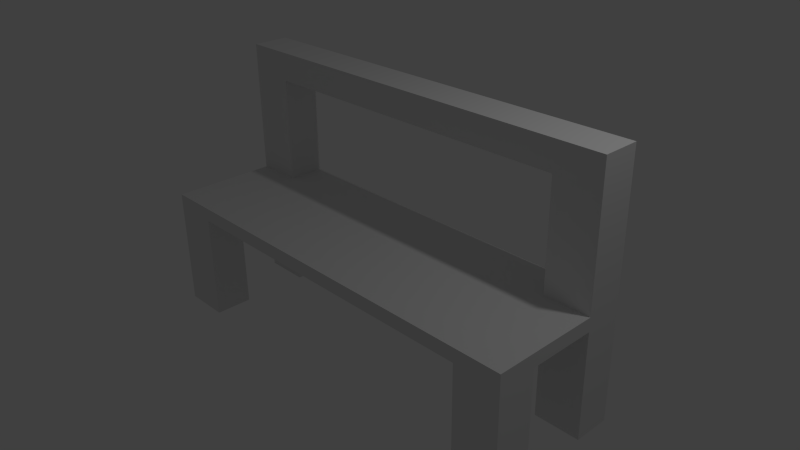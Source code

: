 # Source: bench_1_basic.blend  (saved by Blender 2.72.0; exported with 4.5.12 LTS)
import bpy
from mathutils import Matrix  # noqa: F401  (used for matrix-valued properties, if any)

bpy.ops.wm.read_factory_settings(use_empty=True)
scene = bpy.context.scene
scene.name = 'Scene'

# ---- collections
col_collection_1 = bpy.data.collections.new('Collection 1'); scene.collection.children.link(col_collection_1)

# ---- world
world_world = bpy.data.worlds.new('World'); scene.world = world_world
world_world.color = (0.05088, 0.05088, 0.05088)
world_world.use_sun_shadow = False
world_world.sun_shadow_jitter_overblur = 0.0
world_world.cycles.sampling_method = 'MANUAL'
world_world.cycles.sample_map_resolution = 256

# ---- cameras
cam_camera = bpy.data.cameras.new('Camera')
cam_camera.clip_end = 100.0
cam_camera.lens = 35.0
cam_camera.sensor_width = 32.0
cam_camera.sensor_height = 18.0
cam_camera.ortho_scale = 7.314
cam_camera.dof.focus_distance = 0.0
cam_camera.dof.aperture_fstop = 128.0

# ---- lights
light_lamp = bpy.data.lights.new('Lamp', 'POINT')
light_lamp.transmission_factor = 0.0
light_lamp.cutoff_distance = 30.0
light_lamp.energy = 100.0
light_lamp.shadow_buffer_clip_start = 1.001
light_lamp.shadow_soft_size = 0.1
light_lamp.shadow_maximum_resolution = 0.006
light_lamp.use_absolute_resolution = True
light_lamp.cycles.use_multiple_importance_sampling = False

# ---- meshes
me_plane = bpy.data.meshes.new('Plane')
me_plane.from_pydata([(-1.0, -1.0, 0.0), (1.0, -1.0, 0.0), (-1.0, 1.0, 0.0), (1.0, 1.0, 0.0), (-1.0, -1.0, 0.0), (1.0, -1.0, 0.0), (-1.0, 1.0, 0.0), (1.0, 1.0, 0.0), (-1.0, -1.0, 0.191), (1.0, -1.0, 0.191), (-1.0, 1.0, 0.191), (1.0, 1.0, 0.191), (-0.7791, -1.0, 0.0), (-0.7791, 1.0, 0.0), (-0.7791, -1.0, 0.0), (-0.7791, 1.0, 0.0), (-0.7791, -1.0, 0.191), (-0.7791, 1.0, 0.191), (0.7851, -1.0, 0.0), (0.7851, -1.0, 0.0), (0.7851, -1.0, 0.191), (0.7851, 1.0, 0.0), (0.7851, 1.0, 0.0), (0.7851, 1.0, 0.191), (-1.0, -0.4727, 0.0), (1.0, -0.4727, 0.0), (-1.0, -0.4727, 0.0), (1.0, -0.4727, 0.0), (-1.0, -0.4727, 0.191), (1.0, -0.4727, 0.191), (-0.7791, -0.4727, 0.0), (-0.7791, -0.4727, 0.191), (0.7851, -0.4727, 0.0), (0.7851, -0.4727, 0.191), (1.0, 0.4808, 0.0), (1.0, 0.4808, 0.0), (1.0, 0.4808, 0.191), (-0.7791, 0.4808, 0.191), (0.7851, 0.4808, 0.191), (-1.0, 0.4808, 0.0), (-1.0, 0.4808, 0.0), (-1.0, 0.4808, 0.191), (-0.7791, 0.4808, 0.0), (0.7851, 0.4808, 0.0), (-1.0, -1.0, -1.5), (-0.7791, -1.0, -1.5), (-1.0, -0.4727, -1.5), (-0.7791, -0.4727, -1.5), (1.0, -1.0, -1.5), (0.7851, -1.0, -1.5), (1.0, -0.4727, -1.5), (0.7851, -0.4727, -1.5), (1.0, 1.0, -1.5), (0.7851, 1.0, -1.5), (1.0, 0.4808, -1.5), (0.7851, 0.4808, -1.5), (-1.0, 1.0, -1.5), (-0.7791, 1.0, -1.5), (-1.0, 0.4808, -1.5), (-0.7791, 0.4808, -1.5), (1.0, 1.0, 1.691), (0.7851, 1.0, 1.691), (1.0, 0.4808, 1.691), (0.7851, 0.4808, 1.691), (-1.0, 1.0, 1.691), (-0.7791, 1.0, 1.691), (-0.7791, 0.4808, 1.691), (-1.0, 0.4808, 1.691), (-1.0, 1.0, 2.091), (-0.7791, 1.0, 2.091), (-0.7791, 0.4808, 2.091), (-1.0, 0.4808, 2.091), (1.0, 1.0, 2.091), (0.7851, 1.0, 2.091), (1.0, 0.4808, 2.091), (0.7851, 0.4808, 2.091), (0.7851, 1.0, 1.691), (0.7851, 0.4808, 1.691), (0.7851, 1.0, 2.091), (0.7851, 0.4808, 2.091), (0.7851, 1.0, 1.691), (0.7851, 0.4808, 1.691), (0.7851, 1.0, 2.091), (0.7851, 0.4808, 2.091), (0.7851, 1.0, 1.691), (0.7851, 0.4808, 1.691), (0.7851, 1.0, 2.091), (0.7851, 0.4808, 2.091), (-0.7791, 1.0, 1.691), (-0.7791, 0.4808, 1.691), (-0.7791, 1.0, 2.091), (-0.7791, 0.4808, 2.091)], [], [(34, 43, 55, 54), (15, 6, 10, 17), (13, 2, 6, 15), (34, 3, 7, 35), (18, 1, 5, 19), (24, 0, 4, 26), (38, 36, 62, 63), (35, 7, 11, 36), (19, 5, 9, 20), (26, 4, 8, 28), (42, 39, 58, 59), (22, 15, 17, 23), (21, 13, 15, 22), (0, 12, 14, 4), (41, 37, 66, 67), (4, 14, 16, 8), (42, 13, 21, 43), (12, 18, 19, 14), (37, 38, 23, 17), (14, 19, 20, 16), (7, 22, 23, 11), (3, 21, 22, 7), (32, 25, 50, 51), (1, 25, 27, 5), (39, 24, 26, 40), (20, 9, 29, 33), (5, 27, 29, 9), (40, 26, 28, 41), (24, 30, 47, 46), (8, 16, 31, 28), (12, 30, 32, 18), (16, 20, 33, 31), (32, 43, 34, 25), (25, 34, 35, 27), (33, 29, 36, 38), (27, 35, 36, 29), (24, 39, 42, 30), (28, 31, 37, 41), (30, 42, 43, 32), (31, 33, 38, 37), (2, 39, 40, 6), (6, 40, 41, 10), (44, 46, 47, 45), (30, 12, 45, 47), (12, 0, 44, 45), (0, 24, 46, 44), (49, 51, 50, 48), (25, 1, 48, 50), (18, 32, 51, 49), (1, 18, 49, 48), (55, 53, 52, 54), (43, 21, 53, 55), (21, 3, 52, 53), (3, 34, 54, 52), (58, 56, 57, 59), (13, 42, 59, 57), (39, 2, 56, 58), (2, 13, 57, 56), (63, 62, 74, 75), (23, 38, 63, 61), (11, 23, 61, 60), (36, 11, 60, 62), (67, 66, 70, 71), (10, 41, 67, 64), (37, 17, 65, 66), (17, 10, 64, 65), (71, 70, 69, 68), (64, 67, 71, 68), (66, 65, 69, 70), (65, 64, 68, 69), (75, 74, 72, 73), (73, 61, 76, 78), (60, 61, 73, 72), (62, 60, 72, 74), (78, 76, 80, 82), (63, 75, 79, 77), (75, 73, 78, 79), (61, 63, 77, 76), (82, 80, 84, 86), (77, 79, 83, 81), (79, 78, 82, 83), (76, 77, 81, 80), (86, 84, 88, 90), (81, 83, 87, 85), (83, 82, 86, 87), (80, 81, 85, 84), (88, 89, 91, 90), (85, 87, 91, 89), (87, 86, 90, 91), (84, 85, 89, 88)])
me_plane.use_remesh_preserve_volume = False
me_plane.use_remesh_preserve_attributes = False
me_plane.use_mirror_vertex_groups = False
me_plane.update()

# ---- objects
ob_plane = bpy.data.objects.new('Plane', me_plane)
ob_lamp = bpy.data.objects.new('Lamp', light_lamp)
ob_camera = bpy.data.objects.new('Camera', cam_camera)

# ---- transforms, parenting, visibility, modifiers, constraints
ob_plane.location = (0.0, 0.0, 0.0)
ob_plane.scale = (3.0, 1.0, 1.0)
ob_plane.lineart.crease_threshold = 0.0
ob_lamp.location = (4.076, 1.005, 5.904)
ob_lamp.rotation_euler = (0.6503, 0.05522, 1.866)
ob_lamp.lock_rotations_4d = False
ob_lamp.empty_display_type = 'ARROWS'
ob_lamp.color = (0.0, 0.0, 0.0, 0.0)
ob_lamp.lineart.crease_threshold = 0.0
ob_camera.location = (7.481, -6.508, 5.344)
ob_camera.rotation_euler = (1.109, 0.01082, 0.8149)
ob_camera.lock_rotations_4d = False
ob_camera.empty_display_type = 'ARROWS'
ob_camera.color = (0.0, 0.0, 0.0, 0.0)
ob_camera.display_type = 'WIRE'
ob_camera.lineart.crease_threshold = 0.0

# ---- collection membership
col_collection_1.objects.link(ob_plane)
col_collection_1.objects.link(ob_lamp)
col_collection_1.objects.link(ob_camera)

# ---- scene / render settings (as saved in the file)
scene.camera = ob_camera
scene.frame_start = 1; scene.frame_end = 250; scene.frame_set(1)
scene.render.engine = 'BLENDER_EEVEE_NEXT'
scene.render.resolution_percentage = 50
scene.render.dither_intensity = 0.0
scene.cycles.use_denoising = False
scene.cycles.samples = 10
scene.cycles.sampling_pattern = 'TABULATED_SOBOL'
scene.cycles.light_sampling_threshold = 0.0
scene.cycles.use_adaptive_sampling = False
scene.cycles.use_light_tree = False
scene.cycles.blur_glossy = 0.0
scene.cycles.pixel_filter_type = 'GAUSSIAN'
scene.cycles.sample_clamp_indirect = 0.0
scene.view_settings.view_transform = 'Standard'
bpy.context.view_layer.update()
